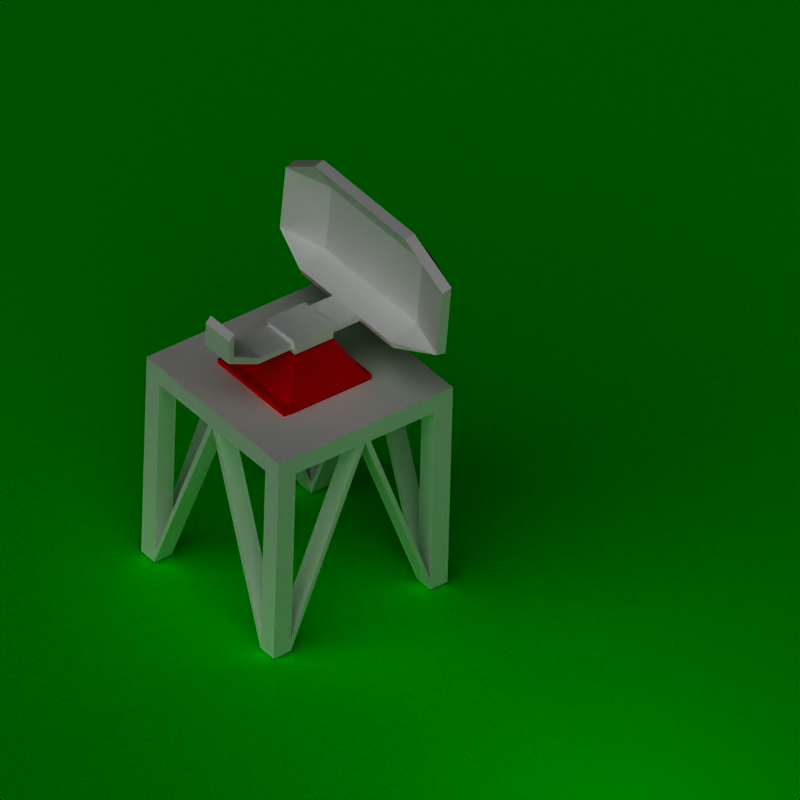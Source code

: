 # Source: radar.blend  (saved by Blender 2.35.0; exported with 4.5.12 LTS)
import bpy
from mathutils import Matrix  # noqa: F401  (used for matrix-valued properties, if any)

bpy.ops.wm.read_factory_settings(use_empty=True)
scene = bpy.context.scene
scene.name = 'Scene'

# ---- collections
col_collection_1 = bpy.data.collections.new('Collection 1'); scene.collection.children.link(col_collection_1)
col_collection_2 = bpy.data.collections.new('Collection 2'); scene.collection.children.link(col_collection_2)
col_collection_2.hide_render = True
col_collection_2.hide_viewport = True
col_collection_3 = bpy.data.collections.new('Collection 3'); scene.collection.children.link(col_collection_3)

# ---- materials (node trees are filled in below, after node groups)
mat_player = bpy.data.materials.new('player')
mat_player.alpha_threshold = 0.0
mat_player.preview_render_type = 'FLAT'
mat_player.diffuse_color = (0.8708, 0.009098, 0.009098, 1.0)
mat_player.roughness = 0.5
mat_player.line_color = (0.0, 0.0, 0.0, 1.0)
mat_plane = bpy.data.materials.new('plane')
mat_plane.alpha_threshold = 0.0
mat_plane.preview_render_type = 'FLAT'
mat_plane.diffuse_color = (0.0, 1.0, 0.0, 1.0)
mat_plane.roughness = 0.5
mat_plane.specular_intensity = 0.0
mat_plane.line_color = (0.0, 0.0, 0.0, 1.0)
mat_img = bpy.data.materials.new('img')
mat_img.alpha_threshold = 0.0
mat_img.preview_render_type = 'FLAT'
mat_img.diffuse_color = (1.0, 1.0, 1.0, 1.0)
mat_img.specular_color = (0.8439, 0.8708, 0.7081)
mat_img.roughness = 0.9094
mat_img.specular_intensity = 0.7608
mat_img.line_color = (0.0, 0.0, 0.0, 1.0)

# ---- material node trees

# ---- cameras
cam_camera = bpy.data.cameras.new('Camera')
cam_camera.type = 'ORTHO'
cam_camera.passepartout_alpha = 0.2
cam_camera.clip_end = 100.0
cam_camera.lens = 35.0
cam_camera.ortho_scale = 7.314
cam_camera.show_passepartout = False
cam_camera.show_safe_areas = True
cam_camera.dof.focus_distance = 0.0
cam_camera.dof.aperture_fstop = 128.0

# ---- lights
light_lamp = bpy.data.lights.new('Lamp', 'POINT')
light_lamp.transmission_factor = 0.0
light_lamp.use_shadow = False
light_lamp.energy = 58.36
light_lamp.shadow_buffer_clip_start = 0.5
light_lamp.shadow_soft_size = 1.0
light_lamp.shadow_maximum_resolution = 0.006
light_lamp.use_absolute_resolution = True
light_lamp.cycles.use_multiple_importance_sampling = False
light_spot = bpy.data.lights.new('Spot', 'SUN')
light_spot.transmission_factor = 0.0
light_spot.cutoff_distance = 30.0
light_spot.angle = 1.571
light_spot.energy = 1.505
light_spot.shadow_buffer_clip_start = 8.0
light_spot.shadow_soft_size = 1.0
light_spot.shadow_cascade_max_distance = 1000.0
light_spot.cycles.use_multiple_importance_sampling = False

# ---- meshes
me_cube2_base_b = bpy.data.meshes.new('cube2_base.b')
me_cube2_base_b.from_pydata([(-0.2198, 1.409, 0.2198), (-0.2198, 1.409, -0.2198), (0.2198, 1.409, -0.2198), (0.2198, 1.409, -0.02832), (0.2198, 1.409, 0.02832), (0.2198, 1.409, 0.2198), (-0.4656, 1.0, 0.4656), (-0.4656, 1.0, -0.4656), (0.4656, 1.0, -0.4656), (0.4656, 1.0, 0.4656)], [], [(4, 9, 3), (3, 9, 8), (3, 8, 2), (5, 9, 4), (2, 8, 1), (8, 7, 1), (1, 7, 6), (6, 0, 1), (5, 0, 9), (9, 0, 6)])
me_cube2_base_b.materials.append(mat_player)
me_cube2_base_b.use_remesh_preserve_volume = False
me_cube2_base_b.use_remesh_preserve_attributes = False
me_cube2_base_b.use_mirror_vertex_groups = False
me_cube2_base_b.update()
me_plane = bpy.data.meshes.new('Plane')
me_plane.from_pydata([(3.041, 3.041, 0.0), (3.041, -3.041, 0.0), (-3.041, -3.041, 0.0), (-3.041, 3.041, 0.0)], [], [(0, 3, 2, 1)])
me_plane.materials.append(mat_plane)
me_plane.use_remesh_preserve_volume = False
me_plane.use_remesh_preserve_attributes = False
me_plane.use_mirror_vertex_groups = False
me_plane.update()
me_cube2_cut3_001 = bpy.data.meshes.new('cube2_cut3.001')
me_cube2_cut3_001.from_pydata([(-1.0, 1.0, 1.0), (1.0, 1.0, 1.0), (-1.0, 1.0, -1.0), (1.0, 1.0, -1.0), (-1.0, 0.8, 1.0), (1.0, 0.8, 1.0), (-1.0, 0.8, -1.0), (1.0, 0.8, -1.0), (-1.0, 1.0, 0.8), (-1.0, 1.0, -0.8), (1.0, 1.0, -0.8), (1.0, 1.0, 0.8), (1.0, 0.8, 0.8), (1.0, 0.8, -0.8), (-1.0, 0.8, 0.8), (-1.0, 0.8, -0.8), (-0.8, 1.0, 1.0), (0.8, 1.0, 1.0), (-0.8, 1.0, -1.0), (0.8, 1.0, -1.0), (0.8, 0.8, 1.0), (-0.8, 0.8, 1.0), (-0.8, 0.8, -1.0), (0.8, 0.8, -1.0), (-0.8, 0.8, 0.8), (0.8, 0.8, 0.8), (-0.8, 1.0, 0.8), (0.8, 1.0, 0.8), (-0.8, 0.8, -0.8), (0.8, 0.8, -0.8), (-0.8, 1.0, -0.8), (0.8, 1.0, -0.8), (0.8, -1.11, 1.0), (0.8, -1.11, 0.8), (1.0, -1.11, 0.8), (1.0, -1.11, 1.0), (-0.8, -1.11, -1.0), (-0.8, -1.11, -0.8), (-1.0, -1.11, -0.8), (-1.0, -1.11, -1.0), (-0.8, -1.11, 0.8), (-0.8, -1.11, 1.0), (-1.0, -1.11, 1.0), (-1.0, -1.11, 0.8), (0.8, -1.11, -0.8), (0.8, -1.11, -1.0), (1.0, -1.11, -1.0), (1.0, -1.11, -0.8), (1.0, 0.8, -0.06), (1.0, 0.8, 0.06), (0.8, 0.8, -0.06), (0.8, 0.8, 0.06), (-1.0, 0.8, -0.06), (-1.0, 0.8, 0.06), (-0.8, 0.8, -0.06), (-0.8, 0.8, 0.06), (-1.0, 1.0, 0.06), (-1.0, 1.0, -0.06), (-0.8, 1.0, 0.06), (-0.8, 1.0, -0.06), (-0.06, 1.0, 1.0), (0.06, 1.0, 1.0), (0.06, 1.0, -1.0), (-0.06, 1.0, -1.0), (-0.06, 0.8, 1.0), (0.06, 0.8, 1.0), (0.06, 0.8, -1.0), (-0.06, 0.8, -1.0), (-0.06, 0.8, 0.8), (0.06, 0.8, 0.8), (0.06, 0.8, -0.8), (-0.06, 0.8, -0.8), (0.0, 0.8, -1.0), (0.0, 0.8, -0.8), (0.0, 0.8, 1.0), (0.0, 0.8, 0.8), (1.0, -1.23, 1.0), (0.8, -1.23, 1.0), (0.8, -1.23, 0.8), (1.0, -1.23, 0.8), (-1.0, -1.23, -1.0), (-0.8, -1.23, -1.0), (-0.8, -1.23, -0.8), (-1.0, -1.23, -0.8), (-1.0, -1.23, 0.8), (-0.8, -1.23, 0.8), (-0.8, -1.23, 1.0), (-1.0, -1.23, 1.0), (1.0, -1.23, -0.8), (0.8, -1.23, -0.8), (0.8, -1.23, -1.0), (1.0, -1.23, -1.0), (1.0, 0.8, 0.0), (0.8, 0.8, 0.0), (-1.0, 0.8, 0.0), (-0.8, 0.8, 0.0), (0.4656, 1.0, 0.4656), (0.4656, 1.0, -0.4656), (-0.4656, 1.0, -0.4656), (-0.4656, 1.0, 0.4656)], [], [(20, 5, 1), (1, 17, 20), (13, 7, 10), (7, 3, 10), (31, 10, 3), (3, 19, 31), (22, 6, 2), (2, 18, 22), (4, 0, 8), (8, 14, 4), (76, 77, 78), (78, 79, 76), (1, 5, 12), (12, 11, 1), (8, 0, 26), (26, 0, 16), (9, 2, 15), (2, 6, 15), (80, 81, 82), (80, 82, 83), (52, 15, 54), (15, 28, 54), (16, 0, 4), (16, 4, 21), (18, 2, 9), (18, 9, 30), (19, 3, 7), (19, 7, 23), (84, 85, 86), (84, 86, 87), (17, 1, 11), (11, 27, 17), (88, 89, 90), (90, 91, 88), (50, 29, 48), (29, 13, 48), (66, 23, 29), (66, 29, 70), (64, 21, 24), (24, 68, 64), (62, 19, 23), (62, 23, 66), (60, 16, 21), (60, 21, 64), (32, 20, 25), (25, 33, 32), (34, 33, 25), (25, 12, 34), (35, 34, 5), (34, 12, 5), (35, 5, 32), (5, 20, 32), (37, 36, 28), (36, 22, 28), (38, 37, 28), (28, 15, 38), (38, 15, 6), (6, 39, 38), (39, 6, 36), (6, 22, 36), (41, 40, 21), (40, 24, 21), (42, 41, 21), (21, 4, 42), (42, 4, 14), (14, 43, 42), (43, 14, 40), (14, 24, 40), (44, 29, 23), (23, 45, 44), (46, 45, 23), (23, 7, 46), (47, 46, 13), (46, 7, 13), (47, 13, 44), (13, 29, 44), (12, 25, 51), (51, 49, 12), (71, 28, 22), (22, 67, 71), (69, 25, 20), (69, 20, 65), (67, 22, 18), (18, 63, 67), (65, 20, 17), (17, 61, 65), (95, 54, 71), (95, 71, 73), (95, 73, 93), (54, 28, 71), (73, 70, 50), (73, 50, 93), (70, 29, 50), (93, 51, 75), (93, 75, 95), (51, 25, 69), (51, 69, 75), (68, 24, 55), (55, 95, 75), (55, 75, 68), (57, 9, 52), (9, 15, 52), (8, 26, 58), (58, 56, 8), (24, 14, 53), (53, 55, 24), (14, 8, 56), (56, 53, 14), (59, 30, 57), (30, 9, 57), (58, 59, 56), (59, 57, 56), (53, 56, 94), (56, 57, 94), (57, 52, 94), (74, 65, 61), (74, 61, 60), (74, 60, 64), (72, 63, 62), (72, 62, 66), (72, 67, 63), (77, 76, 35), (35, 32, 77), (79, 34, 35), (79, 35, 76), (81, 80, 39), (39, 36, 81), (83, 38, 39), (39, 80, 83), (87, 86, 41), (41, 42, 87), (87, 42, 43), (43, 84, 87), (91, 90, 45), (45, 46, 91), (91, 46, 47), (91, 47, 88), (72, 81, 36), (72, 36, 67), (37, 71, 67), (67, 36, 37), (37, 82, 73), (37, 73, 71), (82, 81, 73), (81, 72, 73), (73, 89, 44), (73, 44, 70), (44, 45, 70), (45, 66, 70), (45, 90, 72), (72, 66, 45), (89, 73, 72), (72, 90, 89), (75, 85, 40), (75, 40, 68), (41, 64, 68), (68, 40, 41), (41, 86, 74), (74, 64, 41), (86, 85, 74), (85, 75, 74), (74, 77, 32), (74, 32, 65), (32, 33, 65), (33, 69, 65), (33, 78, 75), (33, 75, 69), (77, 74, 75), (75, 78, 77), (92, 88, 47), (92, 47, 48), (47, 44, 48), (44, 50, 48), (44, 89, 93), (44, 93, 50), (88, 92, 93), (93, 89, 88), (92, 49, 34), (92, 34, 79), (49, 51, 34), (51, 33, 34), (33, 51, 93), (33, 93, 78), (92, 79, 78), (78, 93, 92), (94, 84, 43), (94, 43, 53), (40, 55, 53), (53, 43, 40), (40, 85, 95), (40, 95, 55), (85, 84, 95), (84, 94, 95), (94, 52, 38), (38, 83, 94), (54, 37, 38), (38, 52, 54), (37, 54, 95), (37, 95, 82), (95, 94, 82), (94, 83, 82), (58, 26, 99), (99, 59, 58), (99, 98, 59), (98, 30, 59), (26, 16, 60), (26, 60, 27), (60, 61, 27), (61, 17, 27), (96, 99, 26), (96, 26, 27), (97, 96, 27), (27, 31, 97), (98, 97, 31), (31, 30, 98), (31, 19, 62), (62, 63, 30), (62, 30, 31), (63, 18, 30), (10, 31, 27), (10, 27, 11), (49, 92, 48), (48, 13, 10), (48, 10, 11), (48, 11, 49), (11, 12, 49)])
me_cube2_cut3_001.materials.append(mat_img)
me_cube2_cut3_001.use_remesh_preserve_volume = False
me_cube2_cut3_001.use_remesh_preserve_attributes = False
me_cube2_cut3_001.use_mirror_vertex_groups = False
me_cube2_cut3_001.update()
me_cube2_cut3 = bpy.data.meshes.new('cube2_cut3')
me_cube2_cut3.from_pydata([(0.2198, 1.409, 0.2198), (0.2198, 1.409, 0.02832), (0.2198, 1.409, -0.02832), (0.2198, 1.409, -0.2198), (-0.2198, 1.409, -0.2198), (-0.2198, 1.409, 0.2198), (0.2198, 1.552, 0.2198), (0.2198, 1.552, -0.2198), (-0.2198, 1.552, -0.2198), (-0.2198, 1.552, 0.2198), (0.179, 1.45, 0.2198), (0.179, 1.511, 0.2198), (-0.179, 1.511, 0.2198), (-0.179, 1.45, 0.2198), (0.179, 1.45, 0.6175), (0.179, 1.511, 0.5903), (-0.179, 1.511, 0.5903), (-0.179, 1.45, 0.6175), (0.179, 1.601, 0.956), (0.179, 1.662, 0.8973), (-0.179, 1.662, 0.8973), (-0.179, 1.601, 0.956), (0.179, 1.854, 0.956), (0.179, 1.915, 0.8973), (-0.179, 1.915, 0.8973), (-0.179, 1.854, 0.956), (0.1871, 1.442, -0.2198), (-0.1871, 1.442, -0.2198), (-0.1871, 1.519, -0.2198), (0.1871, 1.519, -0.2198), (0.1871, 1.442, -0.5455), (-0.1871, 1.442, -0.5455), (-0.1871, 1.519, -0.5149), (0.1871, 1.519, -0.5149), (0.1871, 1.589, -0.9172), (-0.1871, 1.589, -0.9172), (-0.1871, 1.612, -0.8149), (0.1871, 1.612, -0.8149), (0.1871, 2.321, -0.9658), (-0.1871, 2.321, -0.9658), (-0.1871, 2.289, -0.8635), (0.1871, 2.289, -0.8635), (0.1871, 2.659, -0.7605), (-0.1871, 2.659, -0.7605), (-0.1871, 2.627, -0.6582), (0.1871, 2.627, -0.6582), (-1.187, 1.612, -0.6651), (-1.187, 1.589, -0.7674), (-1.187, 1.612, -0.6651), (-1.187, 2.289, -0.7137), (-1.187, 2.321, -0.816), (-1.187, 1.589, -0.7674), (-1.187, 2.289, -0.7137), (-1.187, 2.321, -0.816), (1.187, 1.589, -0.7701), (1.187, 1.612, -0.6678), (1.187, 2.321, -0.8187), (1.187, 2.289, -0.7164), (1.187, 1.612, -0.6678), (1.187, 1.589, -0.7701), (1.187, 2.289, -0.7164), (1.187, 2.321, -0.8187), (-0.6871, 1.519, -0.5149), (-0.6871, 1.612, -0.8149), (-0.6871, 1.589, -0.9172), (-0.6871, 1.442, -0.5455), (-0.6871, 2.289, -0.8635), (-0.6871, 2.627, -0.6582), (-0.6871, 2.659, -0.7605), (-0.6871, 2.321, -0.9658), (0.6871, 1.589, -0.9172), (0.6871, 1.612, -0.8149), (0.6871, 1.519, -0.5149), (0.6871, 1.442, -0.5455), (0.6871, 2.659, -0.7605), (0.6871, 2.627, -0.6582), (0.6871, 2.289, -0.8635), (0.6871, 2.321, -0.9658), (-0.6871, 1.612, -0.8149), (-0.6871, 2.289, -0.8635), (0.6871, 2.289, -0.8635), (0.6871, 1.612, -0.8149), (0.6871, 2.321, -0.9658), (0.6871, 1.589, -0.9172), (-0.6871, 2.321, -0.9658), (-0.6871, 1.589, -0.9172)], [], [(7, 6, 2), (7, 2, 3), (6, 0, 1), (6, 1, 2), (8, 4, 5), (8, 5, 9), (42, 43, 45), (43, 44, 45), (9, 6, 7), (7, 8, 9), (22, 23, 24), (24, 25, 22), (10, 0, 11), (0, 6, 11), (12, 11, 6), (6, 9, 12), (13, 12, 5), (12, 9, 5), (5, 0, 10), (10, 13, 5), (15, 14, 10), (10, 11, 15), (16, 15, 11), (11, 12, 16), (13, 17, 16), (13, 16, 12), (17, 13, 14), (13, 10, 14), (19, 18, 14), (19, 14, 15), (19, 15, 16), (16, 20, 19), (21, 20, 17), (20, 16, 17), (21, 17, 14), (21, 14, 18), (22, 18, 19), (19, 23, 22), (24, 23, 19), (24, 19, 20), (25, 24, 20), (25, 20, 21), (21, 18, 22), (22, 25, 21), (27, 26, 3), (27, 3, 4), (28, 27, 4), (4, 8, 28), (29, 28, 8), (8, 7, 29), (29, 7, 3), (29, 3, 26), (31, 30, 26), (31, 26, 27), (32, 31, 27), (32, 27, 28), (33, 32, 28), (33, 28, 29), (33, 29, 26), (26, 30, 33), (34, 30, 31), (31, 35, 34), (37, 36, 33), (36, 32, 33), (38, 34, 35), (35, 39, 38), (48, 49, 51), (49, 50, 51), (41, 40, 37), (40, 36, 37), (57, 58, 59), (59, 56, 57), (42, 38, 39), (39, 43, 42), (45, 44, 41), (44, 40, 41), (64, 47, 63), (47, 46, 63), (47, 64, 65), (78, 79, 49), (78, 49, 48), (50, 49, 79), (40, 39, 84), (84, 50, 79), (84, 79, 40), (85, 51, 50), (50, 84, 85), (35, 36, 78), (78, 85, 35), (51, 85, 78), (51, 78, 48), (52, 66, 67), (66, 52, 53), (66, 53, 69), (71, 55, 54), (54, 70, 71), (55, 71, 72), (82, 38, 80), (38, 41, 80), (56, 82, 80), (56, 80, 57), (81, 58, 57), (81, 57, 80), (59, 58, 81), (81, 37, 34), (83, 59, 81), (83, 81, 34), (56, 59, 83), (83, 82, 56), (61, 60, 76), (76, 77, 61), (74, 61, 77), (32, 36, 63), (63, 62, 32), (36, 35, 64), (64, 63, 36), (35, 31, 65), (65, 64, 35), (31, 32, 62), (62, 65, 31), (40, 44, 67), (67, 66, 40), (44, 43, 68), (68, 67, 44), (43, 39, 69), (69, 68, 43), (39, 40, 66), (66, 69, 39), (67, 68, 53), (67, 53, 52), (68, 69, 53), (62, 63, 46), (46, 47, 65), (46, 65, 62), (70, 34, 71), (34, 37, 71), (71, 37, 72), (37, 33, 72), (72, 33, 73), (33, 30, 73), (73, 30, 70), (30, 34, 70), (74, 42, 75), (42, 45, 75), (75, 45, 76), (45, 41, 76), (76, 41, 77), (41, 38, 77), (77, 38, 74), (38, 42, 74), (61, 74, 75), (61, 75, 60), (75, 76, 60), (55, 72, 73), (55, 73, 54), (73, 70, 54), (36, 40, 79), (79, 78, 36), (80, 41, 81), (41, 37, 81), (83, 34, 82), (34, 38, 82), (39, 35, 85), (85, 84, 39)])
me_cube2_cut3.materials.append(mat_img)
me_cube2_cut3.use_remesh_preserve_volume = False
me_cube2_cut3.use_remesh_preserve_attributes = False
me_cube2_cut3.use_mirror_vertex_groups = False
me_cube2_cut3.update()
me_cube = bpy.data.meshes.new('Cube')
me_cube.from_pydata([(-0.239, 0.6199, 2.947), (-0.239, -0.6199, 2.947), (-1.479, -0.6199, 2.947), (-1.479, 0.6199, 2.947), (-0.239, 0.6199, 3.107), (-0.239, -0.6199, 3.107), (-1.479, -0.6199, 3.107), (-1.479, 0.6199, 3.107)], [], [(0, 1, 2, 3), (4, 7, 6, 5), (0, 4, 5, 1), (1, 5, 6, 2), (2, 6, 7, 3), (4, 0, 3, 7)])
me_cube.materials.append(mat_player)
me_cube.use_remesh_preserve_volume = False
me_cube.use_remesh_preserve_attributes = False
me_cube.use_mirror_vertex_groups = False
me_cube.update()

# ---- objects
ob_lamp_001 = bpy.data.objects.new('Lamp.001', light_lamp)
ob_mesh_base = bpy.data.objects.new('Mesh.base', me_cube2_base_b)
ob_ground = bpy.data.objects.new('ground', me_plane)
ob_mesh_001 = bpy.data.objects.new('Mesh.001', me_cube2_cut3_001)
ob_mesh = bpy.data.objects.new('Mesh', me_cube2_cut3)
ob_lamp = bpy.data.objects.new('Lamp', light_spot)
ob_camera = bpy.data.objects.new('Camera', cam_camera)
ob_cube = bpy.data.objects.new('Cube', me_cube)

# ---- transforms, parenting, visibility, modifiers, constraints
ob_lamp_001.location = (4.779, 0.05806, 1.623)
ob_lamp_001.lock_rotations_4d = False
ob_lamp_001.empty_display_type = 'ARROWS'
ob_lamp_001.color = (0.0, 0.0, 0.0, 1.0)
ob_lamp_001.lineart.crease_threshold = 0.0
ob_mesh_base.location = (-0.01265, -0.0002562, -0.004086)
ob_mesh_base.rotation_euler = (1.57, -9.002e-11, 6.282)
ob_mesh_base.lock_rotations_4d = False
ob_mesh_base.empty_display_type = 'ARROWS'
ob_mesh_base.color = (0.0, 0.0, 0.0, 1.0)
ob_mesh_base.lineart.crease_threshold = 0.0
ob_ground.location = (-6.308, 11.44, -1.26)
ob_ground.scale = (6.039, 6.039, 2.531)
ob_ground.lock_rotations_4d = False
ob_ground.empty_display_type = 'ARROWS'
ob_ground.color = (0.0, 0.0, 0.0, 1.0)
ob_ground.lineart.crease_threshold = 0.0
ob_mesh_001.location = (0.00545, -0.003629, -0.003627)
ob_mesh_001.rotation_euler = (1.57, 1.367e-16, 1.366e-16)
ob_mesh_001.lock_rotations_4d = False
ob_mesh_001.empty_display_type = 'ARROWS'
ob_mesh_001.color = (0.0, 0.0, 0.0, 1.0)
ob_mesh_001.lineart.crease_threshold = 0.0
ob_mesh.location = (-0.0125, -0.003625, 0.003627)
ob_mesh.rotation_euler = (1.57, -7.851e-11, 6.282)
ob_mesh.lock_rotations_4d = False
ob_mesh.empty_display_type = 'ARROWS'
ob_mesh.color = (0.0, 0.0, 0.0, 1.0)
ob_mesh.lineart.crease_threshold = 0.0
ob_lamp.location = (1.523, -2.988, 118.3)
ob_lamp.rotation_euler = (0.8495, -0.1881, 0.6182)
ob_lamp.scale = (1.376, 1.376, 1.376)
ob_lamp.lock_rotations_4d = False
ob_lamp.empty_display_type = 'ARROWS'
ob_lamp.color = (0.0, 0.0, 0.0, 0.0)
ob_lamp.lineart.crease_threshold = 0.0
ob_camera.location = (3.881, -1.877, 3.883)
ob_camera.rotation_euler = (0.9238, -0.02162, 0.9207)
ob_camera.lock_rotations_4d = False
ob_camera.empty_display_type = 'ARROWS'
ob_camera.color = (0.0, 0.0, 0.0, 0.0)
ob_camera.display_type = 'WIRE'
ob_camera.lineart.crease_threshold = 0.0
ob_cube.location = (0.6568, -0.03026, -1.463)
ob_cube.scale = (0.8085, 0.8085, 0.8085)
ob_cube.lock_rotations_4d = False
ob_cube.empty_display_type = 'ARROWS'
ob_cube.color = (0.0, 0.0, 0.0, 1.0)
ob_cube.lineart.crease_threshold = 0.0

# ---- collection membership
col_collection_1.objects.link(ob_lamp_001)
col_collection_1.objects.link(ob_mesh_base)
col_collection_1.objects.link(ob_ground)
col_collection_1.objects.link(ob_mesh_001)
col_collection_1.objects.link(ob_mesh)
col_collection_1.objects.link(ob_lamp)
col_collection_1.objects.link(ob_camera)
col_collection_2.objects.link(ob_mesh_base)
col_collection_2.objects.link(ob_mesh_001)
col_collection_2.objects.link(ob_mesh)
col_collection_3.objects.link(ob_cube)

# ---- scene / render settings (as saved in the file)
scene.camera = ob_camera
scene.frame_start = 1; scene.frame_end = 24; scene.frame_set(1)
scene.render.engine = 'BLENDER_EEVEE_NEXT'
scene.render.image_settings.compression = 90
scene.render.resolution_x = 64
scene.render.resolution_y = 64
scene.render.pixel_aspect_x = 100.0
scene.render.pixel_aspect_y = 100.0
scene.render.fps = 1
scene.render.dither_intensity = 0.0
scene.render.film_transparent = True
scene.render.use_compositing = False
scene.render.use_sequencer = False
scene.render.bake_bias = 0.0
scene.render.use_stamp_time = False
scene.render.use_stamp_date = False
scene.render.use_stamp_frame = False
scene.render.use_stamp_camera = False
scene.render.use_stamp_scene = False
scene.render.use_stamp_filename = False
scene.render.use_stamp_render_time = False
scene.render.stamp_font_size = 0
scene.cycles.use_denoising = False
scene.cycles.samples = 10
scene.cycles.sampling_pattern = 'TABULATED_SOBOL'
scene.cycles.light_sampling_threshold = 0.0
scene.cycles.use_adaptive_sampling = False
scene.cycles.use_light_tree = False
scene.cycles.blur_glossy = 0.0
scene.cycles.volume_bounces = 1
scene.cycles.pixel_filter_type = 'GAUSSIAN'
scene.cycles.sample_clamp_indirect = 0.0
scene.view_settings.view_transform = 'Raw'
bpy.context.view_layer.update()
